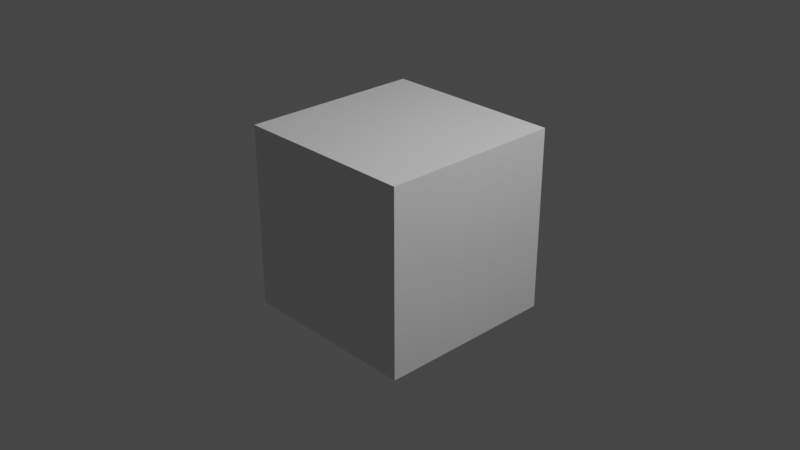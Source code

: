 # Source: Shelf.blend  (saved by Blender 3.4.6; exported with 4.5.12 LTS)
import bpy
from mathutils import Matrix  # noqa: F401  (used for matrix-valued properties, if any)

bpy.ops.wm.read_factory_settings(use_empty=True)
scene = bpy.context.scene
scene.name = 'Scene'

# ---- collections
col_collection = bpy.data.collections.new('Collection'); scene.collection.children.link(col_collection)

# ---- materials (node trees are filled in below, after node groups)
mat_material = bpy.data.materials.new('Material')
mat_material.alpha_threshold = 0.0
mat_material.use_transparent_shadow = False
mat_material.roughness = 0.5
mat_material.line_color = (0.0, 0.0, 0.0, 1.0)

# ---- material node trees
mat_material.use_nodes = True; mat_material.node_tree.nodes.clear()
_N = mat_material.node_tree.nodes; _L = mat_material.node_tree.links
n0 = _N.new('ShaderNodeOutputMaterial'); n0.name = 'Material Output'; n0.location = (300, 300)
n1 = _N.new('ShaderNodeBsdfPrincipled'); n1.name = 'Principled BSDF'; n1.location = (10, 300)
n1.distribution = 'GGX'
n1.subsurface_method = 'RANDOM_WALK_SKIN'
n1.inputs[3].default_value = 1.45
n1.inputs[27].default_value = (0.0, 0.0, 0.0, 1.0)
n1.inputs[28].default_value = 1.0
_L.new(n1.outputs[0], n0.inputs[0])
n0.is_active_output = True

# ---- world
world_world = bpy.data.worlds.new('World'); scene.world = world_world
world_world.use_nodes = True; world_world.node_tree.nodes.clear()
_N = world_world.node_tree.nodes; _L = world_world.node_tree.links
n0 = _N.new('ShaderNodeOutputWorld'); n0.name = 'World Output'; n0.location = (300, 300)
n1 = _N.new('ShaderNodeBackground'); n1.name = 'Background'; n1.location = (10, 300)
n1.inputs[0].default_value = (0.05088, 0.05088, 0.05088, 1.0)
_L.new(n1.outputs[0], n0.inputs[0])
n0.is_active_output = True
world_world.color = (0.05088, 0.05088, 0.05088)
world_world.use_sun_shadow = False
world_world.sun_shadow_jitter_overblur = 0.0

# ---- cameras
cam_camera = bpy.data.cameras.new('Camera')
cam_camera.clip_end = 100.0
cam_camera.ortho_scale = 7.314

# ---- lights
light_light = bpy.data.lights.new('Light', 'POINT')
light_light.transmission_factor = 0.0
light_light.energy = 1000.0
light_light.shadow_soft_size = 0.1
light_light.shadow_maximum_resolution = 0.006
light_light.use_absolute_resolution = True

# ---- meshes
me_cube = bpy.data.meshes.new('Cube')
me_cube.from_pydata([(1.0, 1.0, 1.0), (1.0, 1.0, -1.0), (1.0, -1.0, 1.0), (1.0, -1.0, -1.0), (-1.0, 1.0, 1.0), (-1.0, 1.0, -1.0), (-1.0, -1.0, 1.0), (-1.0, -1.0, -1.0)], [], [(0, 4, 6, 2), (3, 2, 6, 7), (7, 6, 4, 5), (5, 1, 3, 7), (1, 0, 2, 3), (5, 4, 0, 1)])
_uv = me_cube.uv_layers.new(name='UVMap')
_uv.uv.foreach_set('vector', [0.625, 0.5, 0.875, 0.5, 0.875, 0.75, 0.625, 0.75, 0.375, 0.75, 0.625, 0.75, 0.625, 1.0, 0.375, 1.0, 0.375, 0.0, 0.625, 0.0, 0.625, 0.25, 0.375, 0.25, 0.125, 0.5, 0.375, 0.5, 0.375, 0.75, 0.125, 0.75, 0.375, 0.5, 0.625, 0.5, 0.625, 0.75, 0.375, 0.75, 0.375, 0.25, 0.625, 0.25, 0.625, 0.5, 0.375, 0.5])
me_cube.materials.append(mat_material)
me_cube.use_mirror_vertex_groups = False
me_cube.update()

# ---- objects
ob_cube = bpy.data.objects.new('Cube', me_cube)
ob_light = bpy.data.objects.new('Light', light_light)
ob_camera = bpy.data.objects.new('Camera', cam_camera)

# ---- transforms, parenting, visibility, modifiers, constraints
ob_cube.location = (0.0, 0.0, 0.0)
ob_cube.lock_rotations_4d = False
ob_cube.empty_display_type = 'ARROWS'
ob_cube.lineart.crease_threshold = 0.0
ob_light.location = (4.076, 1.005, 5.904)
ob_light.rotation_euler = (0.6503, 0.05522, 1.866)
ob_light.lock_rotations_4d = False
ob_light.empty_display_type = 'ARROWS'
ob_light.color = (0.0, 0.0, 0.0, 0.0)
ob_light.lineart.crease_threshold = 0.0
ob_camera.location = (7.359, -6.926, 4.958)
ob_camera.rotation_euler = (1.109, 0.0, 0.8149)
ob_camera.lock_rotations_4d = False
ob_camera.empty_display_type = 'ARROWS'
ob_camera.color = (0.0, 0.0, 0.0, 0.0)
ob_camera.display_type = 'WIRE'
ob_camera.lineart.crease_threshold = 0.0

# ---- collection membership
col_collection.objects.link(ob_cube)
col_collection.objects.link(ob_light)
col_collection.objects.link(ob_camera)

# ---- scene / render settings (as saved in the file)
scene.camera = ob_camera
scene.frame_start = 1; scene.frame_end = 250; scene.frame_set(1)
scene.render.engine = 'BLENDER_EEVEE_NEXT'
scene.cycles.sampling_pattern = 'TABULATED_SOBOL'
scene.cycles.use_light_tree = False
scene.view_settings.view_transform = 'Filmic'
bpy.context.view_layer.update()
